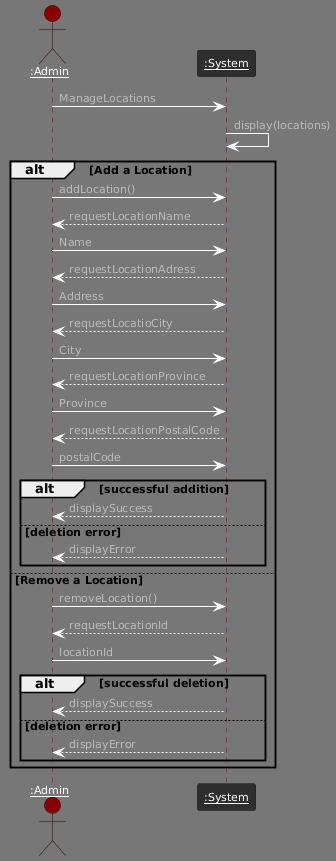

The diagram above was rendered by PlantUML. Its source (embedded in the PNG):
@startuml
!theme reddress-darkred
actor "<u>:Admin" as admin
participant "<u>:System" as system

admin -> system : ManageLocations
system -> system : display(locations)
alt Add a Location
    admin -> system : addLocation()
    system --> admin : requestLocationName
    admin -> system : Name
    system --> admin : requestLocationAdress
    admin -> system : Address
    system --> admin : requestLocatioCity
    admin -> system : City
    system --> admin : requestLocationProvince
    admin -> system : Province
    system --> admin : requestLocationPostalCode
    admin -> system : postalCode
    alt successful addition
      system --> admin : displaySuccess
    else deletion error
      system --> admin : displayError
    end

else Remove a Location
    admin -> system : removeLocation()
    system --> admin : requestLocationId
    admin -> system : locationId
    alt successful deletion
      system --> admin : displaySuccess
    else deletion error
      system --> admin : displayError
    end
end
@enduml